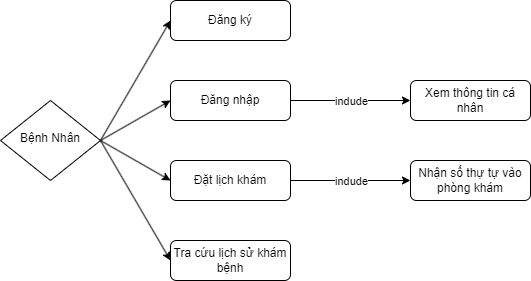

The diagram above was exported from draw.io. Its source (the exported page's mxGraphModel, read from the mxfile embedded in the PNG):
<mxGraphModel dx="1647" dy="762" grid="1" gridSize="10" guides="1" tooltips="1" connect="1" arrows="1" fold="1" page="1" pageScale="1" pageWidth="827" pageHeight="1169" math="0" shadow="0">
  <root>
    <mxCell id="WIyWlLk6GJQsqaUBKTNV-0" />
    <mxCell id="WIyWlLk6GJQsqaUBKTNV-1" parent="WIyWlLk6GJQsqaUBKTNV-0" />
    <mxCell id="WIyWlLk6GJQsqaUBKTNV-6" value="Bệnh Nhân" style="rhombus;whiteSpace=wrap;html=1;shadow=0;fontFamily=Helvetica;fontSize=12;align=center;strokeWidth=1;spacing=6;spacingTop=-4;" parent="WIyWlLk6GJQsqaUBKTNV-1" vertex="1">
      <mxGeometry x="70" y="180" width="100" height="80" as="geometry" />
    </mxCell>
    <mxCell id="WIyWlLk6GJQsqaUBKTNV-7" value="Đăng ký" style="rounded=1;whiteSpace=wrap;html=1;fontSize=12;glass=0;strokeWidth=1;shadow=0;" parent="WIyWlLk6GJQsqaUBKTNV-1" vertex="1">
      <mxGeometry x="240" y="80" width="120" height="40" as="geometry" />
    </mxCell>
    <mxCell id="mCM10eyTGV7ac_u6Xi_q-0" value="" style="endArrow=classic;html=1;rounded=0;exitX=1;exitY=0.5;exitDx=0;exitDy=0;entryX=0;entryY=0.5;entryDx=0;entryDy=0;" edge="1" parent="WIyWlLk6GJQsqaUBKTNV-1" source="WIyWlLk6GJQsqaUBKTNV-6" target="WIyWlLk6GJQsqaUBKTNV-7">
      <mxGeometry width="50" height="50" relative="1" as="geometry">
        <mxPoint x="390" y="420" as="sourcePoint" />
        <mxPoint x="440" y="370" as="targetPoint" />
      </mxGeometry>
    </mxCell>
    <mxCell id="mCM10eyTGV7ac_u6Xi_q-1" value="Đăng nhập" style="rounded=1;whiteSpace=wrap;html=1;" vertex="1" parent="WIyWlLk6GJQsqaUBKTNV-1">
      <mxGeometry x="240" y="160" width="120" height="40" as="geometry" />
    </mxCell>
    <mxCell id="mCM10eyTGV7ac_u6Xi_q-2" value="" style="endArrow=classic;html=1;rounded=0;exitX=1;exitY=0.5;exitDx=0;exitDy=0;entryX=0;entryY=0.5;entryDx=0;entryDy=0;" edge="1" parent="WIyWlLk6GJQsqaUBKTNV-1" source="WIyWlLk6GJQsqaUBKTNV-6" target="mCM10eyTGV7ac_u6Xi_q-1">
      <mxGeometry width="50" height="50" relative="1" as="geometry">
        <mxPoint x="390" y="420" as="sourcePoint" />
        <mxPoint x="440" y="370" as="targetPoint" />
      </mxGeometry>
    </mxCell>
    <mxCell id="mCM10eyTGV7ac_u6Xi_q-3" value="Đặt lịch khám" style="rounded=1;whiteSpace=wrap;html=1;" vertex="1" parent="WIyWlLk6GJQsqaUBKTNV-1">
      <mxGeometry x="240" y="240" width="120" height="40" as="geometry" />
    </mxCell>
    <mxCell id="mCM10eyTGV7ac_u6Xi_q-4" value="" style="endArrow=classic;html=1;rounded=0;exitX=1;exitY=0.5;exitDx=0;exitDy=0;" edge="1" parent="WIyWlLk6GJQsqaUBKTNV-1" source="WIyWlLk6GJQsqaUBKTNV-6">
      <mxGeometry width="50" height="50" relative="1" as="geometry">
        <mxPoint x="390" y="420" as="sourcePoint" />
        <mxPoint x="240" y="260" as="targetPoint" />
      </mxGeometry>
    </mxCell>
    <mxCell id="mCM10eyTGV7ac_u6Xi_q-5" value="Tra cứu lịch sử khám bệnh" style="rounded=1;whiteSpace=wrap;html=1;" vertex="1" parent="WIyWlLk6GJQsqaUBKTNV-1">
      <mxGeometry x="240" y="320" width="120" height="40" as="geometry" />
    </mxCell>
    <mxCell id="mCM10eyTGV7ac_u6Xi_q-6" value="Xem thông tin cá nhân" style="rounded=1;whiteSpace=wrap;html=1;" vertex="1" parent="WIyWlLk6GJQsqaUBKTNV-1">
      <mxGeometry x="480" y="160" width="120" height="40" as="geometry" />
    </mxCell>
    <mxCell id="mCM10eyTGV7ac_u6Xi_q-7" value="" style="endArrow=classic;html=1;rounded=0;entryX=0;entryY=0.5;entryDx=0;entryDy=0;exitX=1;exitY=0.5;exitDx=0;exitDy=0;" edge="1" parent="WIyWlLk6GJQsqaUBKTNV-1" source="mCM10eyTGV7ac_u6Xi_q-1" target="mCM10eyTGV7ac_u6Xi_q-6">
      <mxGeometry relative="1" as="geometry">
        <mxPoint x="230" y="400" as="sourcePoint" />
        <mxPoint x="390" y="400" as="targetPoint" />
      </mxGeometry>
    </mxCell>
    <mxCell id="mCM10eyTGV7ac_u6Xi_q-8" value="indude" style="edgeLabel;resizable=0;html=1;align=center;verticalAlign=middle;" connectable="0" vertex="1" parent="mCM10eyTGV7ac_u6Xi_q-7">
      <mxGeometry relative="1" as="geometry" />
    </mxCell>
    <mxCell id="mCM10eyTGV7ac_u6Xi_q-10" value="" style="endArrow=classic;html=1;rounded=0;exitX=1;exitY=0.5;exitDx=0;exitDy=0;entryX=0;entryY=0.5;entryDx=0;entryDy=0;" edge="1" parent="WIyWlLk6GJQsqaUBKTNV-1" source="WIyWlLk6GJQsqaUBKTNV-6" target="mCM10eyTGV7ac_u6Xi_q-5">
      <mxGeometry width="50" height="50" relative="1" as="geometry">
        <mxPoint x="270" y="410" as="sourcePoint" />
        <mxPoint x="320" y="360" as="targetPoint" />
      </mxGeometry>
    </mxCell>
    <mxCell id="mCM10eyTGV7ac_u6Xi_q-11" value="Nhận số thự tự vào phòng khám" style="rounded=1;whiteSpace=wrap;html=1;" vertex="1" parent="WIyWlLk6GJQsqaUBKTNV-1">
      <mxGeometry x="480" y="240" width="120" height="40" as="geometry" />
    </mxCell>
    <mxCell id="mCM10eyTGV7ac_u6Xi_q-12" value="" style="endArrow=classic;html=1;rounded=0;entryX=0;entryY=0.5;entryDx=0;entryDy=0;exitX=1;exitY=0.5;exitDx=0;exitDy=0;" edge="1" parent="WIyWlLk6GJQsqaUBKTNV-1" source="mCM10eyTGV7ac_u6Xi_q-3" target="mCM10eyTGV7ac_u6Xi_q-11">
      <mxGeometry relative="1" as="geometry">
        <mxPoint x="370" y="190" as="sourcePoint" />
        <mxPoint x="500" y="190" as="targetPoint" />
      </mxGeometry>
    </mxCell>
    <mxCell id="mCM10eyTGV7ac_u6Xi_q-13" value="indude" style="edgeLabel;resizable=0;html=1;align=center;verticalAlign=middle;" connectable="0" vertex="1" parent="mCM10eyTGV7ac_u6Xi_q-12">
      <mxGeometry relative="1" as="geometry" />
    </mxCell>
  </root>
</mxGraphModel>